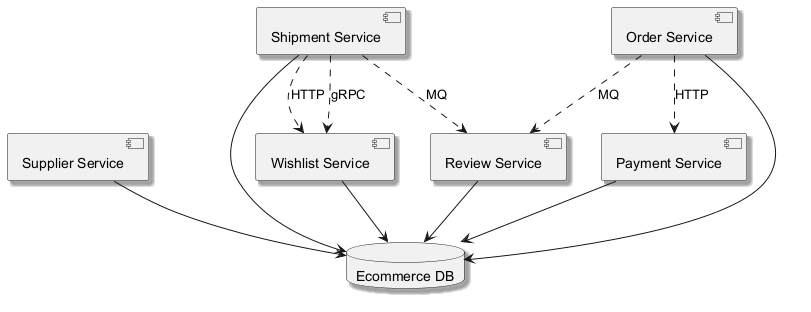

The diagram above was rendered by PlantUML. Its source (embedded in the PNG):
@startuml
skinparam backgroundColor #FFFFFF
skinparam classBackgroundColor #E8F4FA
skinparam classBorderColor #2C7DA0
skinparam shadowing true
component "Review Service" as C_ReviewService
component "Supplier Service" as C_SupplierService
component "Shipment Service" as C_ShipmentService
component "Payment Service" as C_PaymentService
component "Wishlist Service" as C_WishlistService
component "Order Service" as C_OrderService
database "Ecommerce DB" as DB_ecommerce
C_ReviewService --> DB_ecommerce
C_SupplierService --> DB_ecommerce
C_ShipmentService --> DB_ecommerce
C_PaymentService --> DB_ecommerce
C_WishlistService --> DB_ecommerce
C_OrderService --> DB_ecommerce
C_OrderService ..> C_PaymentService : HTTP
C_ShipmentService ..> C_WishlistService : HTTP
C_ShipmentService ..> C_ReviewService : MQ
C_OrderService ..> C_ReviewService : MQ
C_ShipmentService ..> C_WishlistService : gRPC
@enduml